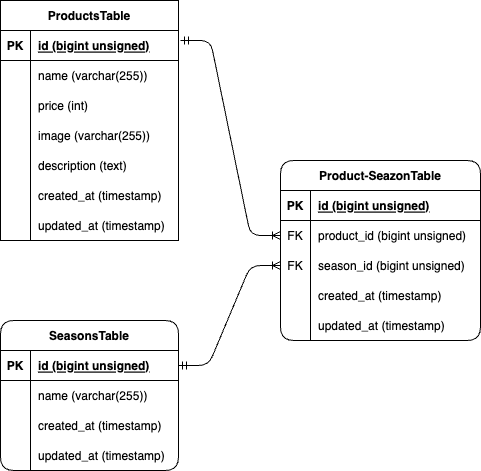

The diagram above was exported from draw.io. Its source (the exported page's mxGraphModel, read from the mxfile embedded in the PNG):
<mxGraphModel dx="697" dy="647" grid="1" gridSize="10" guides="1" tooltips="1" connect="1" arrows="1" fold="1" page="1" pageScale="1" pageWidth="827" pageHeight="1169" math="0" shadow="0">
  <root>
    <mxCell id="0" />
    <mxCell id="1" parent="0" />
    <object label="ProductsTable" id="3">
      <mxCell style="shape=table;startSize=30;container=1;collapsible=1;childLayout=tableLayout;fixedRows=1;rowLines=0;fontStyle=1;align=center;resizeLast=1;" vertex="1" parent="1">
        <mxGeometry x="40" y="40" width="178" height="240" as="geometry">
          <mxRectangle x="40" y="40" width="70" height="30" as="alternateBounds" />
        </mxGeometry>
      </mxCell>
    </object>
    <mxCell id="4" value="" style="shape=tableRow;horizontal=0;startSize=0;swimlaneHead=0;swimlaneBody=0;fillColor=none;collapsible=0;dropTarget=0;points=[[0,0.5],[1,0.5]];portConstraint=eastwest;top=0;left=0;right=0;bottom=1;" vertex="1" parent="3">
      <mxGeometry y="30" width="178" height="30" as="geometry" />
    </mxCell>
    <mxCell id="5" value="PK" style="shape=partialRectangle;connectable=0;fillColor=none;top=0;left=0;bottom=0;right=0;fontStyle=1;overflow=hidden;" vertex="1" parent="4">
      <mxGeometry width="30" height="30" as="geometry">
        <mxRectangle width="30" height="30" as="alternateBounds" />
      </mxGeometry>
    </mxCell>
    <mxCell id="6" value="id (bigint unsigned)" style="shape=partialRectangle;connectable=0;fillColor=none;top=0;left=0;bottom=0;right=0;align=left;spacingLeft=6;fontStyle=5;overflow=hidden;" vertex="1" parent="4">
      <mxGeometry x="30" width="148" height="30" as="geometry">
        <mxRectangle width="148" height="30" as="alternateBounds" />
      </mxGeometry>
    </mxCell>
    <mxCell id="7" value="" style="shape=tableRow;horizontal=0;startSize=0;swimlaneHead=0;swimlaneBody=0;fillColor=none;collapsible=0;dropTarget=0;points=[[0,0.5],[1,0.5]];portConstraint=eastwest;top=0;left=0;right=0;bottom=0;" vertex="1" parent="3">
      <mxGeometry y="60" width="178" height="30" as="geometry" />
    </mxCell>
    <mxCell id="8" value="" style="shape=partialRectangle;connectable=0;fillColor=none;top=0;left=0;bottom=0;right=0;editable=1;overflow=hidden;" vertex="1" parent="7">
      <mxGeometry width="30" height="30" as="geometry">
        <mxRectangle width="30" height="30" as="alternateBounds" />
      </mxGeometry>
    </mxCell>
    <mxCell id="9" value="name (varchar(255))" style="shape=partialRectangle;connectable=0;fillColor=none;top=0;left=0;bottom=0;right=0;align=left;spacingLeft=6;overflow=hidden;" vertex="1" parent="7">
      <mxGeometry x="30" width="148" height="30" as="geometry">
        <mxRectangle width="148" height="30" as="alternateBounds" />
      </mxGeometry>
    </mxCell>
    <mxCell id="10" value="" style="shape=tableRow;horizontal=0;startSize=0;swimlaneHead=0;swimlaneBody=0;fillColor=none;collapsible=0;dropTarget=0;points=[[0,0.5],[1,0.5]];portConstraint=eastwest;top=0;left=0;right=0;bottom=0;" vertex="1" parent="3">
      <mxGeometry y="90" width="178" height="30" as="geometry" />
    </mxCell>
    <mxCell id="11" value="" style="shape=partialRectangle;connectable=0;fillColor=none;top=0;left=0;bottom=0;right=0;editable=1;overflow=hidden;" vertex="1" parent="10">
      <mxGeometry width="30" height="30" as="geometry">
        <mxRectangle width="30" height="30" as="alternateBounds" />
      </mxGeometry>
    </mxCell>
    <mxCell id="12" value="price (int)" style="shape=partialRectangle;connectable=0;fillColor=none;top=0;left=0;bottom=0;right=0;align=left;spacingLeft=6;overflow=hidden;" vertex="1" parent="10">
      <mxGeometry x="30" width="148" height="30" as="geometry">
        <mxRectangle width="148" height="30" as="alternateBounds" />
      </mxGeometry>
    </mxCell>
    <mxCell id="13" value="" style="shape=tableRow;horizontal=0;startSize=0;swimlaneHead=0;swimlaneBody=0;fillColor=none;collapsible=0;dropTarget=0;points=[[0,0.5],[1,0.5]];portConstraint=eastwest;top=0;left=0;right=0;bottom=0;" vertex="1" parent="3">
      <mxGeometry y="120" width="178" height="30" as="geometry" />
    </mxCell>
    <mxCell id="14" value="" style="shape=partialRectangle;connectable=0;fillColor=none;top=0;left=0;bottom=0;right=0;editable=1;overflow=hidden;" vertex="1" parent="13">
      <mxGeometry width="30" height="30" as="geometry">
        <mxRectangle width="30" height="30" as="alternateBounds" />
      </mxGeometry>
    </mxCell>
    <mxCell id="15" value="image (varchar(255))" style="shape=partialRectangle;connectable=0;fillColor=none;top=0;left=0;bottom=0;right=0;align=left;spacingLeft=6;overflow=hidden;" vertex="1" parent="13">
      <mxGeometry x="30" width="148" height="30" as="geometry">
        <mxRectangle width="148" height="30" as="alternateBounds" />
      </mxGeometry>
    </mxCell>
    <mxCell id="38" style="shape=tableRow;horizontal=0;startSize=0;swimlaneHead=0;swimlaneBody=0;fillColor=none;collapsible=0;dropTarget=0;points=[[0,0.5],[1,0.5]];portConstraint=eastwest;top=0;left=0;right=0;bottom=0;" vertex="1" parent="3">
      <mxGeometry y="150" width="178" height="30" as="geometry" />
    </mxCell>
    <mxCell id="39" style="shape=partialRectangle;connectable=0;fillColor=none;top=0;left=0;bottom=0;right=0;editable=1;overflow=hidden;" vertex="1" parent="38">
      <mxGeometry width="30" height="30" as="geometry">
        <mxRectangle width="30" height="30" as="alternateBounds" />
      </mxGeometry>
    </mxCell>
    <mxCell id="40" value="description (text)" style="shape=partialRectangle;connectable=0;fillColor=none;top=0;left=0;bottom=0;right=0;align=left;spacingLeft=6;overflow=hidden;" vertex="1" parent="38">
      <mxGeometry x="30" width="148" height="30" as="geometry">
        <mxRectangle width="148" height="30" as="alternateBounds" />
      </mxGeometry>
    </mxCell>
    <mxCell id="41" style="shape=tableRow;horizontal=0;startSize=0;swimlaneHead=0;swimlaneBody=0;fillColor=none;collapsible=0;dropTarget=0;points=[[0,0.5],[1,0.5]];portConstraint=eastwest;top=0;left=0;right=0;bottom=0;" vertex="1" parent="3">
      <mxGeometry y="180" width="178" height="30" as="geometry" />
    </mxCell>
    <mxCell id="42" style="shape=partialRectangle;connectable=0;fillColor=none;top=0;left=0;bottom=0;right=0;editable=1;overflow=hidden;" vertex="1" parent="41">
      <mxGeometry width="30" height="30" as="geometry">
        <mxRectangle width="30" height="30" as="alternateBounds" />
      </mxGeometry>
    </mxCell>
    <mxCell id="43" value="created_at (timestamp)" style="shape=partialRectangle;connectable=0;fillColor=none;top=0;left=0;bottom=0;right=0;align=left;spacingLeft=6;overflow=hidden;" vertex="1" parent="41">
      <mxGeometry x="30" width="148" height="30" as="geometry">
        <mxRectangle width="148" height="30" as="alternateBounds" />
      </mxGeometry>
    </mxCell>
    <mxCell id="44" style="shape=tableRow;horizontal=0;startSize=0;swimlaneHead=0;swimlaneBody=0;fillColor=none;collapsible=0;dropTarget=0;points=[[0,0.5],[1,0.5]];portConstraint=eastwest;top=0;left=0;right=0;bottom=0;" vertex="1" parent="3">
      <mxGeometry y="210" width="178" height="30" as="geometry" />
    </mxCell>
    <mxCell id="45" style="shape=partialRectangle;connectable=0;fillColor=none;top=0;left=0;bottom=0;right=0;editable=1;overflow=hidden;" vertex="1" parent="44">
      <mxGeometry width="30" height="30" as="geometry">
        <mxRectangle width="30" height="30" as="alternateBounds" />
      </mxGeometry>
    </mxCell>
    <mxCell id="46" value="updated_at (timestamp)" style="shape=partialRectangle;connectable=0;fillColor=none;top=0;left=0;bottom=0;right=0;align=left;spacingLeft=6;overflow=hidden;" vertex="1" parent="44">
      <mxGeometry x="30" width="148" height="30" as="geometry">
        <mxRectangle width="148" height="30" as="alternateBounds" />
      </mxGeometry>
    </mxCell>
    <object label="SeasonsTable" id="47">
      <mxCell style="shape=table;startSize=30;container=1;collapsible=1;childLayout=tableLayout;fixedRows=1;rowLines=0;fontStyle=1;align=center;resizeLast=1;rounded=1;" vertex="1" parent="1">
        <mxGeometry x="40" y="360" width="178" height="150" as="geometry">
          <mxRectangle x="40" y="40" width="70" height="30" as="alternateBounds" />
        </mxGeometry>
      </mxCell>
    </object>
    <mxCell id="48" value="" style="shape=tableRow;horizontal=0;startSize=0;swimlaneHead=0;swimlaneBody=0;fillColor=none;collapsible=0;dropTarget=0;points=[[0,0.5],[1,0.5]];portConstraint=eastwest;top=0;left=0;right=0;bottom=1;" vertex="1" parent="47">
      <mxGeometry y="30" width="178" height="30" as="geometry" />
    </mxCell>
    <mxCell id="49" value="PK" style="shape=partialRectangle;connectable=0;fillColor=none;top=0;left=0;bottom=0;right=0;fontStyle=1;overflow=hidden;" vertex="1" parent="48">
      <mxGeometry width="30" height="30" as="geometry">
        <mxRectangle width="30" height="30" as="alternateBounds" />
      </mxGeometry>
    </mxCell>
    <mxCell id="50" value="id (bigint unsigned)" style="shape=partialRectangle;connectable=0;fillColor=none;top=0;left=0;bottom=0;right=0;align=left;spacingLeft=6;fontStyle=5;overflow=hidden;" vertex="1" parent="48">
      <mxGeometry x="30" width="148" height="30" as="geometry">
        <mxRectangle width="148" height="30" as="alternateBounds" />
      </mxGeometry>
    </mxCell>
    <mxCell id="51" value="" style="shape=tableRow;horizontal=0;startSize=0;swimlaneHead=0;swimlaneBody=0;fillColor=none;collapsible=0;dropTarget=0;points=[[0,0.5],[1,0.5]];portConstraint=eastwest;top=0;left=0;right=0;bottom=0;" vertex="1" parent="47">
      <mxGeometry y="60" width="178" height="30" as="geometry" />
    </mxCell>
    <mxCell id="52" value="" style="shape=partialRectangle;connectable=0;fillColor=none;top=0;left=0;bottom=0;right=0;editable=1;overflow=hidden;" vertex="1" parent="51">
      <mxGeometry width="30" height="30" as="geometry">
        <mxRectangle width="30" height="30" as="alternateBounds" />
      </mxGeometry>
    </mxCell>
    <mxCell id="53" value="name (varchar(255))" style="shape=partialRectangle;connectable=0;fillColor=none;top=0;left=0;bottom=0;right=0;align=left;spacingLeft=6;overflow=hidden;" vertex="1" parent="51">
      <mxGeometry x="30" width="148" height="30" as="geometry">
        <mxRectangle width="148" height="30" as="alternateBounds" />
      </mxGeometry>
    </mxCell>
    <mxCell id="54" value="" style="shape=tableRow;horizontal=0;startSize=0;swimlaneHead=0;swimlaneBody=0;fillColor=none;collapsible=0;dropTarget=0;points=[[0,0.5],[1,0.5]];portConstraint=eastwest;top=0;left=0;right=0;bottom=0;" vertex="1" parent="47">
      <mxGeometry y="90" width="178" height="30" as="geometry" />
    </mxCell>
    <mxCell id="55" value="" style="shape=partialRectangle;connectable=0;fillColor=none;top=0;left=0;bottom=0;right=0;editable=1;overflow=hidden;" vertex="1" parent="54">
      <mxGeometry width="30" height="30" as="geometry">
        <mxRectangle width="30" height="30" as="alternateBounds" />
      </mxGeometry>
    </mxCell>
    <mxCell id="56" value="created_at (timestamp)" style="shape=partialRectangle;connectable=0;fillColor=none;top=0;left=0;bottom=0;right=0;align=left;spacingLeft=6;overflow=hidden;" vertex="1" parent="54">
      <mxGeometry x="30" width="148" height="30" as="geometry">
        <mxRectangle width="148" height="30" as="alternateBounds" />
      </mxGeometry>
    </mxCell>
    <mxCell id="57" value="" style="shape=tableRow;horizontal=0;startSize=0;swimlaneHead=0;swimlaneBody=0;fillColor=none;collapsible=0;dropTarget=0;points=[[0,0.5],[1,0.5]];portConstraint=eastwest;top=0;left=0;right=0;bottom=0;" vertex="1" parent="47">
      <mxGeometry y="120" width="178" height="30" as="geometry" />
    </mxCell>
    <mxCell id="58" value="" style="shape=partialRectangle;connectable=0;fillColor=none;top=0;left=0;bottom=0;right=0;editable=1;overflow=hidden;" vertex="1" parent="57">
      <mxGeometry width="30" height="30" as="geometry">
        <mxRectangle width="30" height="30" as="alternateBounds" />
      </mxGeometry>
    </mxCell>
    <mxCell id="59" value="updated_at (timestamp)" style="shape=partialRectangle;connectable=0;fillColor=none;top=0;left=0;bottom=0;right=0;align=left;spacingLeft=6;overflow=hidden;" vertex="1" parent="57">
      <mxGeometry x="30" width="148" height="30" as="geometry">
        <mxRectangle width="148" height="30" as="alternateBounds" />
      </mxGeometry>
    </mxCell>
    <object label="Product-SeazonTable" id="69">
      <mxCell style="shape=table;startSize=30;container=1;collapsible=1;childLayout=tableLayout;fixedRows=1;rowLines=0;fontStyle=1;align=center;resizeLast=1;rounded=1;" vertex="1" parent="1">
        <mxGeometry x="320" y="200" width="200" height="180" as="geometry">
          <mxRectangle x="40" y="40" width="70" height="30" as="alternateBounds" />
        </mxGeometry>
      </mxCell>
    </object>
    <mxCell id="70" value="" style="shape=tableRow;horizontal=0;startSize=0;swimlaneHead=0;swimlaneBody=0;fillColor=none;collapsible=0;dropTarget=0;points=[[0,0.5],[1,0.5]];portConstraint=eastwest;top=0;left=0;right=0;bottom=1;" vertex="1" parent="69">
      <mxGeometry y="30" width="200" height="30" as="geometry" />
    </mxCell>
    <mxCell id="71" value="PK" style="shape=partialRectangle;connectable=0;fillColor=none;top=0;left=0;bottom=0;right=0;fontStyle=1;overflow=hidden;" vertex="1" parent="70">
      <mxGeometry width="30" height="30" as="geometry">
        <mxRectangle width="30" height="30" as="alternateBounds" />
      </mxGeometry>
    </mxCell>
    <mxCell id="72" value="id (bigint unsigned)" style="shape=partialRectangle;connectable=0;fillColor=none;top=0;left=0;bottom=0;right=0;align=left;spacingLeft=6;fontStyle=5;overflow=hidden;" vertex="1" parent="70">
      <mxGeometry x="30" width="170" height="30" as="geometry">
        <mxRectangle width="170" height="30" as="alternateBounds" />
      </mxGeometry>
    </mxCell>
    <mxCell id="73" value="" style="shape=tableRow;horizontal=0;startSize=0;swimlaneHead=0;swimlaneBody=0;fillColor=none;collapsible=0;dropTarget=0;points=[[0,0.5],[1,0.5]];portConstraint=eastwest;top=0;left=0;right=0;bottom=0;" vertex="1" parent="69">
      <mxGeometry y="60" width="200" height="30" as="geometry" />
    </mxCell>
    <mxCell id="74" value="FK" style="shape=partialRectangle;connectable=0;fillColor=none;top=0;left=0;bottom=0;right=0;editable=1;overflow=hidden;" vertex="1" parent="73">
      <mxGeometry width="30" height="30" as="geometry">
        <mxRectangle width="30" height="30" as="alternateBounds" />
      </mxGeometry>
    </mxCell>
    <mxCell id="75" value="product_id (bigint unsigned)" style="shape=partialRectangle;connectable=0;fillColor=none;top=0;left=0;bottom=0;right=0;align=left;spacingLeft=6;overflow=hidden;" vertex="1" parent="73">
      <mxGeometry x="30" width="170" height="30" as="geometry">
        <mxRectangle width="170" height="30" as="alternateBounds" />
      </mxGeometry>
    </mxCell>
    <mxCell id="76" value="" style="shape=tableRow;horizontal=0;startSize=0;swimlaneHead=0;swimlaneBody=0;fillColor=none;collapsible=0;dropTarget=0;points=[[0,0.5],[1,0.5]];portConstraint=eastwest;top=0;left=0;right=0;bottom=0;" vertex="1" parent="69">
      <mxGeometry y="90" width="200" height="30" as="geometry" />
    </mxCell>
    <mxCell id="77" value="FK" style="shape=partialRectangle;connectable=0;fillColor=none;top=0;left=0;bottom=0;right=0;editable=1;overflow=hidden;" vertex="1" parent="76">
      <mxGeometry width="30" height="30" as="geometry">
        <mxRectangle width="30" height="30" as="alternateBounds" />
      </mxGeometry>
    </mxCell>
    <mxCell id="78" value="season_id (bigint unsigned)" style="shape=partialRectangle;connectable=0;fillColor=none;top=0;left=0;bottom=0;right=0;align=left;spacingLeft=6;overflow=hidden;" vertex="1" parent="76">
      <mxGeometry x="30" width="170" height="30" as="geometry">
        <mxRectangle width="170" height="30" as="alternateBounds" />
      </mxGeometry>
    </mxCell>
    <mxCell id="79" value="" style="shape=tableRow;horizontal=0;startSize=0;swimlaneHead=0;swimlaneBody=0;fillColor=none;collapsible=0;dropTarget=0;points=[[0,0.5],[1,0.5]];portConstraint=eastwest;top=0;left=0;right=0;bottom=0;" vertex="1" parent="69">
      <mxGeometry y="120" width="200" height="30" as="geometry" />
    </mxCell>
    <mxCell id="80" value="" style="shape=partialRectangle;connectable=0;fillColor=none;top=0;left=0;bottom=0;right=0;editable=1;overflow=hidden;" vertex="1" parent="79">
      <mxGeometry width="30" height="30" as="geometry">
        <mxRectangle width="30" height="30" as="alternateBounds" />
      </mxGeometry>
    </mxCell>
    <mxCell id="81" value="created_at (timestamp)" style="shape=partialRectangle;connectable=0;fillColor=none;top=0;left=0;bottom=0;right=0;align=left;spacingLeft=6;overflow=hidden;" vertex="1" parent="79">
      <mxGeometry x="30" width="170" height="30" as="geometry">
        <mxRectangle width="170" height="30" as="alternateBounds" />
      </mxGeometry>
    </mxCell>
    <mxCell id="82" style="shape=tableRow;horizontal=0;startSize=0;swimlaneHead=0;swimlaneBody=0;fillColor=none;collapsible=0;dropTarget=0;points=[[0,0.5],[1,0.5]];portConstraint=eastwest;top=0;left=0;right=0;bottom=0;" vertex="1" parent="69">
      <mxGeometry y="150" width="200" height="30" as="geometry" />
    </mxCell>
    <mxCell id="83" style="shape=partialRectangle;connectable=0;fillColor=none;top=0;left=0;bottom=0;right=0;editable=1;overflow=hidden;" vertex="1" parent="82">
      <mxGeometry width="30" height="30" as="geometry">
        <mxRectangle width="30" height="30" as="alternateBounds" />
      </mxGeometry>
    </mxCell>
    <mxCell id="84" value="updated_at (timestamp)" style="shape=partialRectangle;connectable=0;fillColor=none;top=0;left=0;bottom=0;right=0;align=left;spacingLeft=6;overflow=hidden;" vertex="1" parent="82">
      <mxGeometry x="30" width="170" height="30" as="geometry">
        <mxRectangle width="170" height="30" as="alternateBounds" />
      </mxGeometry>
    </mxCell>
    <mxCell id="91" value="" style="edgeStyle=entityRelationEdgeStyle;fontSize=12;html=1;endArrow=ERoneToMany;startArrow=ERmandOne;entryX=0;entryY=0.5;entryDx=0;entryDy=0;endFill=0;" edge="1" parent="1" target="73">
      <mxGeometry width="100" height="100" relative="1" as="geometry">
        <mxPoint x="220" y="80" as="sourcePoint" />
        <mxPoint x="310" y="280" as="targetPoint" />
      </mxGeometry>
    </mxCell>
    <mxCell id="93" value="" style="edgeStyle=entityRelationEdgeStyle;fontSize=12;html=1;endArrow=ERoneToMany;startArrow=ERmandOne;exitX=1;exitY=0.5;exitDx=0;exitDy=0;entryX=0;entryY=0.5;entryDx=0;entryDy=0;endFill=0;" edge="1" parent="1" source="48" target="76">
      <mxGeometry width="100" height="100" relative="1" as="geometry">
        <mxPoint x="320" y="330" as="sourcePoint" />
        <mxPoint x="420" y="230" as="targetPoint" />
      </mxGeometry>
    </mxCell>
  </root>
</mxGraphModel>